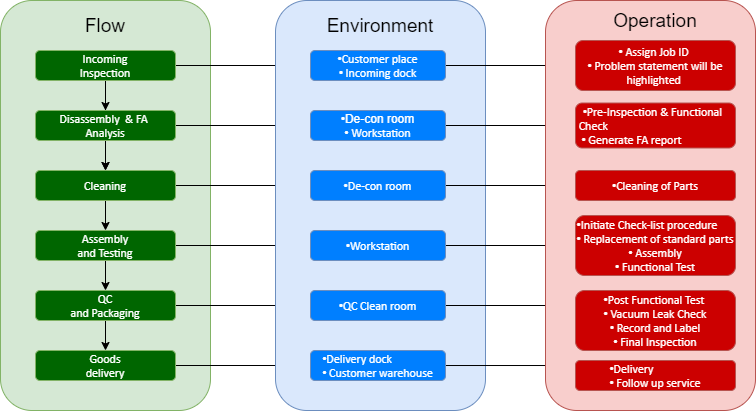

The diagram above was exported from draw.io. Its source (the exported page's mxGraphModel, read from the mxfile embedded in the PNG):
<mxGraphModel dx="1240" dy="643" grid="1" gridSize="10" guides="1" tooltips="1" connect="1" arrows="1" fold="1" page="1" pageScale="1" pageWidth="850" pageHeight="1100" math="0" shadow="0">
  <root>
    <mxCell id="0" />
    <mxCell id="1" parent="0" />
    <mxCell id="EdmmaTNY--8f0V2WBdfL-2" value="" style="rounded=1;whiteSpace=wrap;html=1;fillColor=#d5e8d4;strokeColor=#82b366;" parent="1" vertex="1">
      <mxGeometry x="95" y="130" width="210" height="410" as="geometry" />
    </mxCell>
    <mxCell id="EdmmaTNY--8f0V2WBdfL-3" value="&lt;font style=&quot;font-size: 19px&quot;&gt;Flow&lt;/font&gt;" style="text;html=1;strokeColor=none;fillColor=none;align=center;verticalAlign=middle;whiteSpace=wrap;rounded=0;" parent="1" vertex="1">
      <mxGeometry x="170" y="140" width="60" height="30" as="geometry" />
    </mxCell>
    <mxCell id="PuzaFqHgzW__m3zsHWxq-4" value="" style="edgeStyle=orthogonalEdgeStyle;rounded=0;orthogonalLoop=1;jettySize=auto;html=1;entryX=0.5;entryY=0;entryDx=0;entryDy=0;" edge="1" parent="1" source="EdmmaTNY--8f0V2WBdfL-4" target="EdmmaTNY--8f0V2WBdfL-5">
      <mxGeometry relative="1" as="geometry" />
    </mxCell>
    <mxCell id="PuzaFqHgzW__m3zsHWxq-23" style="edgeStyle=orthogonalEdgeStyle;rounded=0;orthogonalLoop=1;jettySize=auto;html=1;entryX=0;entryY=0.5;entryDx=0;entryDy=0;" edge="1" parent="1" source="EdmmaTNY--8f0V2WBdfL-4" target="EdmmaTNY--8f0V2WBdfL-46">
      <mxGeometry relative="1" as="geometry" />
    </mxCell>
    <mxCell id="PuzaFqHgzW__m3zsHWxq-41" value="" style="edgeStyle=orthogonalEdgeStyle;rounded=0;orthogonalLoop=1;jettySize=auto;html=1;" edge="1" parent="1" source="EdmmaTNY--8f0V2WBdfL-4" target="EdmmaTNY--8f0V2WBdfL-6">
      <mxGeometry relative="1" as="geometry" />
    </mxCell>
    <mxCell id="EdmmaTNY--8f0V2WBdfL-4" value="&lt;p style=&quot;margin-top: 0pt ; margin-bottom: 0pt ; direction: ltr ; unicode-bidi: embed ; vertical-align: baseline&quot;&gt;&lt;span style=&quot;font-family: &amp;#34;calibri&amp;#34;&quot;&gt;&lt;font color=&quot;#ffffff&quot;&gt;Incoming&lt;br&gt;Inspection&lt;/font&gt;&lt;/span&gt;&lt;/p&gt;" style="rounded=1;whiteSpace=wrap;html=1;strokeColor=#82b366;fillColor=#006600;" parent="1" vertex="1">
      <mxGeometry x="130" y="180" width="140" height="30" as="geometry" />
    </mxCell>
    <mxCell id="EdmmaTNY--8f0V2WBdfL-55" style="edgeStyle=orthogonalEdgeStyle;rounded=0;orthogonalLoop=1;jettySize=auto;html=1;exitX=1;exitY=0.5;exitDx=0;exitDy=0;entryX=0;entryY=0.5;entryDx=0;entryDy=0;" parent="1" source="EdmmaTNY--8f0V2WBdfL-5" target="EdmmaTNY--8f0V2WBdfL-47" edge="1">
      <mxGeometry relative="1" as="geometry" />
    </mxCell>
    <mxCell id="PuzaFqHgzW__m3zsHWxq-5" value="" style="edgeStyle=orthogonalEdgeStyle;rounded=0;orthogonalLoop=1;jettySize=auto;html=1;entryX=0.5;entryY=0;entryDx=0;entryDy=0;" edge="1" parent="1" source="EdmmaTNY--8f0V2WBdfL-5" target="EdmmaTNY--8f0V2WBdfL-6">
      <mxGeometry relative="1" as="geometry" />
    </mxCell>
    <mxCell id="EdmmaTNY--8f0V2WBdfL-5" value="&lt;p style=&quot;margin-top: 0pt ; margin-bottom: 0pt ; direction: ltr ; unicode-bidi: embed ; vertical-align: baseline&quot;&gt;&lt;span style=&quot;font-family: &amp;#34;calibri&amp;#34;&quot;&gt;&lt;font color=&quot;#ffffff&quot;&gt;Disassembly&amp;nbsp; &amp;amp; FA&amp;nbsp;&lt;br&gt;Analysis&lt;/font&gt;&lt;/span&gt;&lt;/p&gt;" style="rounded=1;whiteSpace=wrap;html=1;strokeColor=#82b366;fillColor=#006600;" parent="1" vertex="1">
      <mxGeometry x="130" y="240" width="140" height="30" as="geometry" />
    </mxCell>
    <mxCell id="EdmmaTNY--8f0V2WBdfL-56" style="edgeStyle=orthogonalEdgeStyle;rounded=0;orthogonalLoop=1;jettySize=auto;html=1;exitX=1;exitY=0.5;exitDx=0;exitDy=0;entryX=0;entryY=0.5;entryDx=0;entryDy=0;" parent="1" source="EdmmaTNY--8f0V2WBdfL-6" target="EdmmaTNY--8f0V2WBdfL-48" edge="1">
      <mxGeometry relative="1" as="geometry" />
    </mxCell>
    <mxCell id="PuzaFqHgzW__m3zsHWxq-6" value="" style="edgeStyle=orthogonalEdgeStyle;rounded=0;orthogonalLoop=1;jettySize=auto;html=1;entryX=0.5;entryY=0;entryDx=0;entryDy=0;" edge="1" parent="1" source="EdmmaTNY--8f0V2WBdfL-6" target="EdmmaTNY--8f0V2WBdfL-7">
      <mxGeometry relative="1" as="geometry" />
    </mxCell>
    <mxCell id="EdmmaTNY--8f0V2WBdfL-6" value="&lt;p style=&quot;margin-top: 0pt ; margin-bottom: 0pt ; direction: ltr ; unicode-bidi: embed ; vertical-align: baseline&quot;&gt;&lt;span style=&quot;font-family: &amp;#34;calibri&amp;#34;&quot;&gt;&lt;font style=&quot;font-size: 12px&quot; color=&quot;#ffffff&quot;&gt;Cleaning&lt;/font&gt;&lt;/span&gt;&lt;/p&gt;" style="rounded=1;whiteSpace=wrap;html=1;strokeColor=#82b366;fillColor=#006600;" parent="1" vertex="1">
      <mxGeometry x="130" y="300" width="140" height="30" as="geometry" />
    </mxCell>
    <mxCell id="EdmmaTNY--8f0V2WBdfL-57" style="edgeStyle=orthogonalEdgeStyle;rounded=0;orthogonalLoop=1;jettySize=auto;html=1;exitX=1;exitY=0.5;exitDx=0;exitDy=0;" parent="1" source="EdmmaTNY--8f0V2WBdfL-7" target="EdmmaTNY--8f0V2WBdfL-49" edge="1">
      <mxGeometry relative="1" as="geometry" />
    </mxCell>
    <mxCell id="PuzaFqHgzW__m3zsHWxq-9" value="" style="edgeStyle=orthogonalEdgeStyle;rounded=0;orthogonalLoop=1;jettySize=auto;html=1;entryX=0.5;entryY=0;entryDx=0;entryDy=0;" edge="1" parent="1" source="EdmmaTNY--8f0V2WBdfL-7" target="EdmmaTNY--8f0V2WBdfL-8">
      <mxGeometry relative="1" as="geometry" />
    </mxCell>
    <mxCell id="EdmmaTNY--8f0V2WBdfL-7" value="&lt;p style=&quot;margin-top: 0pt ; margin-bottom: 0pt ; direction: ltr ; unicode-bidi: embed ; vertical-align: baseline&quot;&gt;&lt;span style=&quot;font-family: &amp;#34;calibri&amp;#34;&quot;&gt;&lt;font color=&quot;#ffffff&quot;&gt;Assembly&lt;br&gt;and Testing&lt;/font&gt;&lt;/span&gt;&lt;/p&gt;" style="rounded=1;whiteSpace=wrap;html=1;strokeColor=#82b366;fillColor=#006600;" parent="1" vertex="1">
      <mxGeometry x="130" y="360" width="140" height="30" as="geometry" />
    </mxCell>
    <mxCell id="EdmmaTNY--8f0V2WBdfL-58" style="edgeStyle=orthogonalEdgeStyle;rounded=0;orthogonalLoop=1;jettySize=auto;html=1;exitX=1;exitY=0.5;exitDx=0;exitDy=0;entryX=0;entryY=0.5;entryDx=0;entryDy=0;" parent="1" source="EdmmaTNY--8f0V2WBdfL-8" target="EdmmaTNY--8f0V2WBdfL-50" edge="1">
      <mxGeometry relative="1" as="geometry" />
    </mxCell>
    <mxCell id="PuzaFqHgzW__m3zsHWxq-10" value="" style="edgeStyle=orthogonalEdgeStyle;rounded=0;orthogonalLoop=1;jettySize=auto;html=1;" edge="1" parent="1" source="EdmmaTNY--8f0V2WBdfL-8" target="EdmmaTNY--8f0V2WBdfL-9">
      <mxGeometry relative="1" as="geometry" />
    </mxCell>
    <mxCell id="EdmmaTNY--8f0V2WBdfL-8" value="&lt;p style=&quot;margin-top: 0pt ; margin-bottom: 0pt ; direction: ltr ; unicode-bidi: embed ; vertical-align: baseline&quot;&gt;&lt;span style=&quot;font-family: &amp;#34;calibri&amp;#34;&quot;&gt;&lt;font color=&quot;#ffffff&quot;&gt;QC&lt;br&gt;and Packaging&lt;/font&gt;&lt;/span&gt;&lt;/p&gt;" style="rounded=1;whiteSpace=wrap;html=1;strokeColor=#82b366;fillColor=#006600;" parent="1" vertex="1">
      <mxGeometry x="130" y="420" width="140" height="30" as="geometry" />
    </mxCell>
    <mxCell id="EdmmaTNY--8f0V2WBdfL-59" style="edgeStyle=orthogonalEdgeStyle;rounded=0;orthogonalLoop=1;jettySize=auto;html=1;exitX=1;exitY=0.5;exitDx=0;exitDy=0;entryX=0;entryY=0.5;entryDx=0;entryDy=0;" parent="1" source="EdmmaTNY--8f0V2WBdfL-9" target="EdmmaTNY--8f0V2WBdfL-51" edge="1">
      <mxGeometry relative="1" as="geometry" />
    </mxCell>
    <mxCell id="EdmmaTNY--8f0V2WBdfL-9" value="&lt;p style=&quot;margin-top: 0pt ; margin-bottom: 0pt ; direction: ltr ; unicode-bidi: embed ; vertical-align: baseline&quot;&gt;&lt;span style=&quot;font-family: &amp;#34;calibri&amp;#34;&quot;&gt;&lt;font color=&quot;#ffffff&quot;&gt;Goods&lt;br&gt;delivery&lt;/font&gt;&lt;/span&gt;&lt;/p&gt;" style="rounded=1;whiteSpace=wrap;html=1;strokeColor=#82b366;fillColor=#006600;" parent="1" vertex="1">
      <mxGeometry x="130" y="480" width="140" height="30" as="geometry" />
    </mxCell>
    <mxCell id="EdmmaTNY--8f0V2WBdfL-44" value="" style="rounded=1;whiteSpace=wrap;html=1;fillColor=#dae8fc;strokeColor=#6c8ebf;" parent="1" vertex="1">
      <mxGeometry x="370" y="130" width="210" height="410" as="geometry" />
    </mxCell>
    <mxCell id="EdmmaTNY--8f0V2WBdfL-45" value="&lt;font style=&quot;font-size: 19px&quot;&gt;Environment&lt;/font&gt;" style="text;html=1;strokeColor=none;fillColor=none;align=center;verticalAlign=middle;whiteSpace=wrap;rounded=0;" parent="1" vertex="1">
      <mxGeometry x="410" y="145" width="130" height="20" as="geometry" />
    </mxCell>
    <mxCell id="PuzaFqHgzW__m3zsHWxq-12" style="edgeStyle=orthogonalEdgeStyle;rounded=0;orthogonalLoop=1;jettySize=auto;html=1;" edge="1" parent="1" source="EdmmaTNY--8f0V2WBdfL-46" target="EdmmaTNY--8f0V2WBdfL-62">
      <mxGeometry relative="1" as="geometry" />
    </mxCell>
    <mxCell id="EdmmaTNY--8f0V2WBdfL-46" value="&lt;div style=&quot;margin-top: 0pt ; margin-bottom: 0pt ; text-align: left ; direction: ltr ; unicode-bidi: embed ; vertical-align: baseline&quot;&gt;&lt;font style=&quot;font-size: 12px&quot; color=&quot;#ffffff&quot;&gt;&lt;span style=&quot;font-family: &amp;#34;arial&amp;#34;&quot;&gt;•&lt;/span&gt;&lt;span style=&quot;font-family: &amp;#34;calibri&amp;#34;&quot;&gt;Customer place&lt;/span&gt;&lt;/font&gt;&lt;/div&gt;&lt;p style=&quot;margin-top: 0pt ; margin-bottom: 0pt ; direction: ltr ; unicode-bidi: embed ; vertical-align: baseline&quot;&gt;&lt;font color=&quot;#ffffff&quot;&gt;&lt;span style=&quot;text-align: left ; font-family: &amp;#34;arial&amp;#34;&quot;&gt;•&lt;/span&gt;&lt;span style=&quot;text-align: left ; font-family: &amp;#34;calibri&amp;#34;&quot;&gt; Incoming dock&lt;/span&gt;&lt;/font&gt;&lt;br&gt;&lt;/p&gt;" style="rounded=1;whiteSpace=wrap;html=1;strokeColor=#6c8ebf;fillColor=#007FFF;" parent="1" vertex="1">
      <mxGeometry x="405" y="180" width="135" height="30" as="geometry" />
    </mxCell>
    <mxCell id="PuzaFqHgzW__m3zsHWxq-35" style="edgeStyle=orthogonalEdgeStyle;rounded=0;orthogonalLoop=1;jettySize=auto;html=1;" edge="1" parent="1" source="EdmmaTNY--8f0V2WBdfL-47" target="EdmmaTNY--8f0V2WBdfL-63">
      <mxGeometry relative="1" as="geometry" />
    </mxCell>
    <mxCell id="EdmmaTNY--8f0V2WBdfL-47" value="&lt;div style=&quot;margin-top: 0pt ; margin-bottom: 0pt ; text-align: left ; direction: ltr ; unicode-bidi: embed ; vertical-align: baseline&quot;&gt;&lt;font style=&quot;font-size: 12px&quot; color=&quot;#ffffff&quot;&gt;&lt;span style=&quot;font-family: &amp;#34;arial&amp;#34;&quot;&gt;•&lt;/span&gt;&lt;span style=&quot;font-family: &amp;#34;arial&amp;#34;&quot;&gt;De-con room&lt;/span&gt;&lt;/font&gt;&lt;/div&gt;&lt;p style=&quot;margin-top: 0pt ; margin-bottom: 0pt ; direction: ltr ; unicode-bidi: embed ; vertical-align: baseline&quot;&gt;&lt;font color=&quot;#ffffff&quot;&gt;&lt;span style=&quot;text-align: left ; font-family: &amp;#34;arial&amp;#34;&quot;&gt;•&lt;/span&gt;&lt;span style=&quot;text-align: left ; font-family: &amp;#34;calibri&amp;#34;&quot;&gt;&amp;nbsp;Workstation&lt;/span&gt;&lt;/font&gt;&lt;br&gt;&lt;/p&gt;" style="rounded=1;whiteSpace=wrap;html=1;strokeColor=#6c8ebf;fillColor=#007FFF;" parent="1" vertex="1">
      <mxGeometry x="405" y="240" width="135" height="30" as="geometry" />
    </mxCell>
    <mxCell id="PuzaFqHgzW__m3zsHWxq-36" style="edgeStyle=orthogonalEdgeStyle;rounded=0;orthogonalLoop=1;jettySize=auto;html=1;entryX=0;entryY=0.5;entryDx=0;entryDy=0;" edge="1" parent="1" source="EdmmaTNY--8f0V2WBdfL-48" target="EdmmaTNY--8f0V2WBdfL-64">
      <mxGeometry relative="1" as="geometry" />
    </mxCell>
    <mxCell id="EdmmaTNY--8f0V2WBdfL-48" value="&lt;div style=&quot;margin-top: 0pt ; margin-bottom: 0pt ; text-align: left ; direction: ltr ; unicode-bidi: embed ; vertical-align: baseline&quot;&gt;&lt;font style=&quot;font-size: 12px&quot; color=&quot;#ffffff&quot;&gt;&lt;span style=&quot;font-family: &amp;#34;arial&amp;#34;&quot;&gt;•&lt;/span&gt;&lt;span style=&quot;font-family: &amp;#34;calibri&amp;#34;&quot;&gt;De-con room&lt;/span&gt;&lt;/font&gt;&lt;/div&gt;" style="rounded=1;whiteSpace=wrap;html=1;strokeColor=#6c8ebf;fillColor=#007FFF;" parent="1" vertex="1">
      <mxGeometry x="405" y="300" width="135" height="30" as="geometry" />
    </mxCell>
    <mxCell id="PuzaFqHgzW__m3zsHWxq-37" style="edgeStyle=orthogonalEdgeStyle;rounded=0;orthogonalLoop=1;jettySize=auto;html=1;entryX=0;entryY=0.5;entryDx=0;entryDy=0;" edge="1" parent="1" source="EdmmaTNY--8f0V2WBdfL-49" target="EdmmaTNY--8f0V2WBdfL-65">
      <mxGeometry relative="1" as="geometry" />
    </mxCell>
    <mxCell id="EdmmaTNY--8f0V2WBdfL-49" value="&lt;div style=&quot;margin-top: 0pt ; margin-bottom: 0pt ; text-align: left ; direction: ltr ; unicode-bidi: embed ; vertical-align: baseline&quot;&gt;&lt;font style=&quot;font-size: 12px&quot; color=&quot;#ffffff&quot;&gt;&lt;span style=&quot;font-family: &amp;#34;arial&amp;#34;&quot;&gt;•&lt;/span&gt;&lt;span style=&quot;font-family: &amp;#34;calibri&amp;#34;&quot;&gt;Workstation&lt;/span&gt;&lt;/font&gt;&lt;/div&gt;" style="rounded=1;whiteSpace=wrap;html=1;strokeColor=#6c8ebf;fillColor=#007FFF;" parent="1" vertex="1">
      <mxGeometry x="405" y="360" width="135" height="30" as="geometry" />
    </mxCell>
    <mxCell id="PuzaFqHgzW__m3zsHWxq-30" style="edgeStyle=orthogonalEdgeStyle;rounded=0;orthogonalLoop=1;jettySize=auto;html=1;entryX=0;entryY=0.25;entryDx=0;entryDy=0;" edge="1" parent="1" source="EdmmaTNY--8f0V2WBdfL-50" target="EdmmaTNY--8f0V2WBdfL-66">
      <mxGeometry relative="1" as="geometry" />
    </mxCell>
    <mxCell id="EdmmaTNY--8f0V2WBdfL-50" value="&lt;div style=&quot;margin-top: 0pt ; margin-bottom: 0pt ; text-align: left ; direction: ltr ; unicode-bidi: embed ; vertical-align: baseline&quot;&gt;&lt;font style=&quot;font-size: 12px&quot; color=&quot;#ffffff&quot;&gt;&lt;span style=&quot;font-family: &amp;#34;arial&amp;#34;&quot;&gt;•&lt;/span&gt;&lt;span style=&quot;font-family: &amp;#34;calibri&amp;#34;&quot;&gt;QC Clean room&lt;/span&gt;&lt;/font&gt;&lt;/div&gt;" style="rounded=1;whiteSpace=wrap;html=1;strokeColor=#6c8ebf;fillColor=#007FFF;" parent="1" vertex="1">
      <mxGeometry x="405" y="420" width="135" height="30" as="geometry" />
    </mxCell>
    <mxCell id="PuzaFqHgzW__m3zsHWxq-40" style="edgeStyle=orthogonalEdgeStyle;rounded=0;orthogonalLoop=1;jettySize=auto;html=1;entryX=0.063;entryY=0.167;entryDx=0;entryDy=0;entryPerimeter=0;" edge="1" parent="1" source="EdmmaTNY--8f0V2WBdfL-51" target="EdmmaTNY--8f0V2WBdfL-67">
      <mxGeometry relative="1" as="geometry" />
    </mxCell>
    <mxCell id="EdmmaTNY--8f0V2WBdfL-51" value="&lt;div style=&quot;margin-top: 0pt ; margin-bottom: 0pt ; text-align: left ; direction: ltr ; unicode-bidi: embed ; vertical-align: baseline&quot;&gt;&lt;font style=&quot;font-size: 12px&quot; color=&quot;#ffffff&quot;&gt;&lt;span style=&quot;font-family: &amp;#34;arial&amp;#34;&quot;&gt;•&lt;/span&gt;&lt;span style=&quot;font-family: &amp;#34;calibri&amp;#34;&quot;&gt;Delivery dock&lt;/span&gt;&lt;/font&gt;&lt;/div&gt;&lt;p style=&quot;margin-top: 0pt ; margin-bottom: 0pt ; direction: ltr ; unicode-bidi: embed ; vertical-align: baseline&quot;&gt;&lt;font color=&quot;#ffffff&quot;&gt;&lt;span style=&quot;text-align: left ; font-family: &amp;#34;arial&amp;#34;&quot;&gt;•&lt;/span&gt;&lt;span style=&quot;text-align: left ; font-family: &amp;#34;calibri&amp;#34;&quot;&gt;&amp;nbsp;Customer warehouse&lt;/span&gt;&lt;/font&gt;&lt;br&gt;&lt;/p&gt;" style="rounded=1;whiteSpace=wrap;html=1;strokeColor=#6c8ebf;fillColor=#007FFF;" parent="1" vertex="1">
      <mxGeometry x="405" y="480" width="135" height="30" as="geometry" />
    </mxCell>
    <mxCell id="EdmmaTNY--8f0V2WBdfL-60" value="" style="rounded=1;whiteSpace=wrap;html=1;fillColor=#f8cecc;strokeColor=#b85450;" parent="1" vertex="1">
      <mxGeometry x="640" y="130" width="210" height="410" as="geometry" />
    </mxCell>
    <mxCell id="EdmmaTNY--8f0V2WBdfL-62" value="&lt;div style=&quot;margin-top: 0pt ; margin-bottom: 0pt ; text-align: left ; direction: ltr ; unicode-bidi: embed ; vertical-align: baseline&quot;&gt;&lt;/div&gt;&lt;font color=&quot;#ffffff&quot;&gt;&lt;span style=&quot;text-align: left ; font-family: &amp;#34;arial&amp;#34;&quot;&gt;•&lt;/span&gt;&lt;span style=&quot;text-align: left ; font-family: &amp;#34;calibri&amp;#34;&quot;&gt;&amp;nbsp;&lt;/span&gt;&lt;span style=&quot;font-family: &amp;#34;calibri&amp;#34; ; text-align: left&quot;&gt;Assign Job ID&amp;nbsp;&lt;/span&gt;&lt;span style=&quot;text-align: left ; font-family: &amp;#34;arial&amp;#34;&quot;&gt;&lt;br&gt;•&lt;/span&gt;&lt;span style=&quot;text-align: left ; font-family: &amp;#34;calibri&amp;#34;&quot;&gt;&amp;nbsp;Problem statement will be highlighted&amp;nbsp;&lt;/span&gt;&lt;/font&gt;&lt;span style=&quot;font-family: &amp;#34;calibri&amp;#34; ; text-align: left&quot;&gt;&lt;br&gt;&lt;/span&gt;" style="rounded=1;whiteSpace=wrap;html=1;strokeColor=#b85450;fillColor=#CC0000;" parent="1" vertex="1">
      <mxGeometry x="670" y="170" width="160" height="50" as="geometry" />
    </mxCell>
    <mxCell id="EdmmaTNY--8f0V2WBdfL-63" value="&lt;div style=&quot;margin-top: 0pt ; margin-bottom: 0pt ; text-align: left ; direction: ltr ; unicode-bidi: embed ; vertical-align: baseline&quot;&gt;&lt;font style=&quot;font-size: 12px&quot; color=&quot;#ffffff&quot;&gt;&lt;span style=&quot;font-family: &amp;#34;arial&amp;#34;&quot;&gt;&amp;nbsp; •&lt;/span&gt;&lt;span style=&quot;font-family: &amp;#34;calibri&amp;#34;&quot;&gt;Pre-Inspection &amp;amp; Functional&amp;nbsp; &amp;nbsp;Check&lt;/span&gt;&lt;/font&gt;&lt;/div&gt;&lt;div style=&quot;margin-top: 0pt ; margin-bottom: 0pt ; text-align: left ; direction: ltr ; unicode-bidi: embed ; vertical-align: baseline&quot;&gt;&lt;font color=&quot;#ffffff&quot;&gt;&lt;span&gt;&lt;font face=&quot;calibri&quot;&gt;&amp;nbsp; &lt;/font&gt;&lt;/span&gt;&lt;span style=&quot;font-family: &amp;#34;arial&amp;#34;&quot;&gt;•&lt;/span&gt;&lt;span style=&quot;font-family: &amp;#34;calibri&amp;#34;&quot;&gt;&amp;nbsp;Generate FA report&lt;/span&gt;&lt;/font&gt;&lt;/div&gt;" style="rounded=1;whiteSpace=wrap;html=1;strokeColor=#b85450;fillColor=#CC0000;" parent="1" vertex="1">
      <mxGeometry x="670" y="232.5" width="160" height="45" as="geometry" />
    </mxCell>
    <mxCell id="EdmmaTNY--8f0V2WBdfL-64" value="&lt;div style=&quot;margin-top: 0pt ; margin-bottom: 0pt ; text-align: left ; direction: ltr ; unicode-bidi: embed ; vertical-align: baseline&quot;&gt;&lt;font style=&quot;font-size: 12px&quot; color=&quot;#ffffff&quot;&gt;&lt;span style=&quot;font-family: &amp;#34;arial&amp;#34;&quot;&gt;•&lt;/span&gt;&lt;span style=&quot;font-family: &amp;#34;calibri&amp;#34;&quot;&gt;Cleaning of Parts&lt;/span&gt;&lt;/font&gt;&lt;/div&gt;" style="rounded=1;whiteSpace=wrap;html=1;strokeColor=#b85450;fillColor=#CC0000;" parent="1" vertex="1">
      <mxGeometry x="670" y="300" width="160" height="30" as="geometry" />
    </mxCell>
    <mxCell id="EdmmaTNY--8f0V2WBdfL-65" value="&lt;div style=&quot;margin-top: 0pt ; margin-bottom: 0pt ; text-align: left ; direction: ltr ; unicode-bidi: embed ; vertical-align: baseline&quot;&gt;&lt;font style=&quot;font-size: 12px&quot; color=&quot;#ffffff&quot;&gt;&lt;span style=&quot;font-family: &amp;#34;arial&amp;#34;&quot;&gt;•&lt;/span&gt;&lt;span style=&quot;font-family: &amp;#34;calibri&amp;#34;&quot;&gt;Initiate Check-list procedure&lt;/span&gt;&lt;/font&gt;&lt;/div&gt;&lt;div style=&quot;margin-top: 0pt ; margin-bottom: 0pt ; text-align: left ; direction: ltr ; unicode-bidi: embed ; vertical-align: baseline&quot;&gt;&lt;font style=&quot;font-size: 12px&quot; color=&quot;#ffffff&quot;&gt;&lt;span style=&quot;font-family: &amp;#34;arial&amp;#34;&quot;&gt;•&lt;/span&gt;&lt;span style=&quot;font-family: &amp;#34;calibri&amp;#34;&quot;&gt;&amp;nbsp;Replacement of standard parts&lt;/span&gt;&lt;span style=&quot;font-family: &amp;#34;calibri&amp;#34;&quot;&gt;&lt;br&gt;&lt;/span&gt;&lt;/font&gt;&lt;/div&gt;&lt;p style=&quot;margin-top: 0pt ; margin-bottom: 0pt ; direction: ltr ; unicode-bidi: embed ; vertical-align: baseline&quot;&gt;&lt;font color=&quot;#ffffff&quot;&gt;&lt;span style=&quot;text-align: left ; font-family: &amp;#34;arial&amp;#34;&quot;&gt;•&lt;/span&gt;&lt;span style=&quot;text-align: left ; font-family: &amp;#34;calibri&amp;#34;&quot;&gt;&amp;nbsp;Assembly&lt;/span&gt;&lt;br&gt;&lt;/font&gt;&lt;/p&gt;&lt;p style=&quot;margin-top: 0pt ; margin-bottom: 0pt ; direction: ltr ; unicode-bidi: embed ; vertical-align: baseline&quot;&gt;&lt;font color=&quot;#ffffff&quot;&gt;&lt;span style=&quot;text-align: left ; font-family: &amp;#34;arial&amp;#34;&quot;&gt;•&lt;/span&gt;&lt;span style=&quot;text-align: left ; font-family: &amp;#34;calibri&amp;#34;&quot;&gt;&amp;nbsp;Functional Test&lt;/span&gt;&lt;/font&gt;&lt;span style=&quot;text-align: left ; font-family: &amp;#34;calibri&amp;#34;&quot;&gt;&lt;br&gt;&lt;/span&gt;&lt;/p&gt;" style="rounded=1;whiteSpace=wrap;html=1;strokeColor=#b85450;fillColor=#CC0000;" parent="1" vertex="1">
      <mxGeometry x="670" y="345" width="160" height="60" as="geometry" />
    </mxCell>
    <mxCell id="EdmmaTNY--8f0V2WBdfL-66" value="&lt;div style=&quot;margin-top: 0pt ; margin-bottom: 0pt ; text-align: left ; direction: ltr ; unicode-bidi: embed ; vertical-align: baseline&quot;&gt;&lt;font style=&quot;font-size: 12px&quot; color=&quot;#ffffff&quot;&gt;&lt;span style=&quot;font-family: &amp;#34;arial&amp;#34;&quot;&gt;•&lt;/span&gt;&lt;span style=&quot;font-family: &amp;#34;calibri&amp;#34;&quot;&gt;Post Functional Test&lt;/span&gt;&lt;/font&gt;&lt;/div&gt;&lt;p style=&quot;margin-top: 0pt ; margin-bottom: 0pt ; direction: ltr ; unicode-bidi: embed ; vertical-align: baseline&quot;&gt;&lt;font color=&quot;#ffffff&quot;&gt;&lt;span style=&quot;text-align: left ; font-family: &amp;#34;arial&amp;#34;&quot;&gt;•&lt;/span&gt;&lt;span style=&quot;text-align: left ; font-family: &amp;#34;calibri&amp;#34;&quot;&gt;&amp;nbsp;Vacuum Leak Check&lt;/span&gt;&lt;br&gt;&lt;/font&gt;&lt;/p&gt;&lt;p style=&quot;margin-top: 0pt ; margin-bottom: 0pt ; direction: ltr ; unicode-bidi: embed ; vertical-align: baseline&quot;&gt;&lt;font color=&quot;#ffffff&quot;&gt;&lt;span style=&quot;text-align: left ; font-family: &amp;#34;arial&amp;#34;&quot;&gt;•&lt;/span&gt;&lt;span style=&quot;text-align: left ; font-family: &amp;#34;calibri&amp;#34;&quot;&gt;&amp;nbsp;Record and Label&lt;/span&gt;&lt;br&gt;&lt;/font&gt;&lt;/p&gt;&lt;p style=&quot;margin-top: 0pt ; margin-bottom: 0pt ; direction: ltr ; unicode-bidi: embed ; vertical-align: baseline&quot;&gt;&lt;font color=&quot;#ffffff&quot;&gt;&lt;span style=&quot;text-align: left ; font-family: &amp;#34;arial&amp;#34;&quot;&gt;•&lt;/span&gt;&lt;span style=&quot;text-align: left ; font-family: &amp;#34;calibri&amp;#34;&quot;&gt;&amp;nbsp;Final Inspection&lt;/span&gt;&lt;/font&gt;&lt;span style=&quot;text-align: left ; font-family: &amp;#34;calibri&amp;#34;&quot;&gt;&lt;br&gt;&lt;/span&gt;&lt;/p&gt;" style="rounded=1;whiteSpace=wrap;html=1;strokeColor=#b85450;fillColor=#CC0000;" parent="1" vertex="1">
      <mxGeometry x="670" y="420" width="160" height="60" as="geometry" />
    </mxCell>
    <mxCell id="EdmmaTNY--8f0V2WBdfL-67" value="&lt;div style=&quot;margin-top: 0pt ; margin-bottom: 0pt ; text-align: left ; direction: ltr ; unicode-bidi: embed ; vertical-align: baseline&quot;&gt;&lt;font style=&quot;font-size: 12px&quot; color=&quot;#ffffff&quot;&gt;&lt;span style=&quot;font-family: &amp;#34;arial&amp;#34;&quot;&gt;•&lt;/span&gt;&lt;span style=&quot;font-family: &amp;#34;calibri&amp;#34;&quot;&gt;Delivery&lt;/span&gt;&lt;/font&gt;&lt;/div&gt;&lt;p style=&quot;margin-top: 0pt ; margin-bottom: 0pt ; direction: ltr ; unicode-bidi: embed ; vertical-align: baseline&quot;&gt;&lt;font color=&quot;#ffffff&quot;&gt;&lt;span style=&quot;text-align: left ; font-family: &amp;#34;arial&amp;#34;&quot;&gt;•&lt;/span&gt;&lt;span style=&quot;text-align: left ; font-family: &amp;#34;calibri&amp;#34;&quot;&gt;&amp;nbsp;Follow up service&lt;/span&gt;&lt;/font&gt;&lt;br&gt;&lt;/p&gt;" style="rounded=1;whiteSpace=wrap;html=1;strokeColor=#b85450;fillColor=#CC0000;" parent="1" vertex="1">
      <mxGeometry x="670" y="490" width="160" height="30" as="geometry" />
    </mxCell>
    <mxCell id="EdmmaTNY--8f0V2WBdfL-69" style="edgeStyle=orthogonalEdgeStyle;rounded=0;orthogonalLoop=1;jettySize=auto;html=1;exitX=0.5;exitY=1;exitDx=0;exitDy=0;" parent="1" source="EdmmaTNY--8f0V2WBdfL-67" target="EdmmaTNY--8f0V2WBdfL-67" edge="1">
      <mxGeometry relative="1" as="geometry" />
    </mxCell>
    <mxCell id="PuzaFqHgzW__m3zsHWxq-34" value="&lt;span style=&quot;font-size: 19px&quot;&gt;Operation&lt;/span&gt;" style="text;html=1;strokeColor=none;fillColor=none;align=center;verticalAlign=middle;whiteSpace=wrap;rounded=0;" vertex="1" parent="1">
      <mxGeometry x="685" y="140" width="130" height="20" as="geometry" />
    </mxCell>
  </root>
</mxGraphModel>